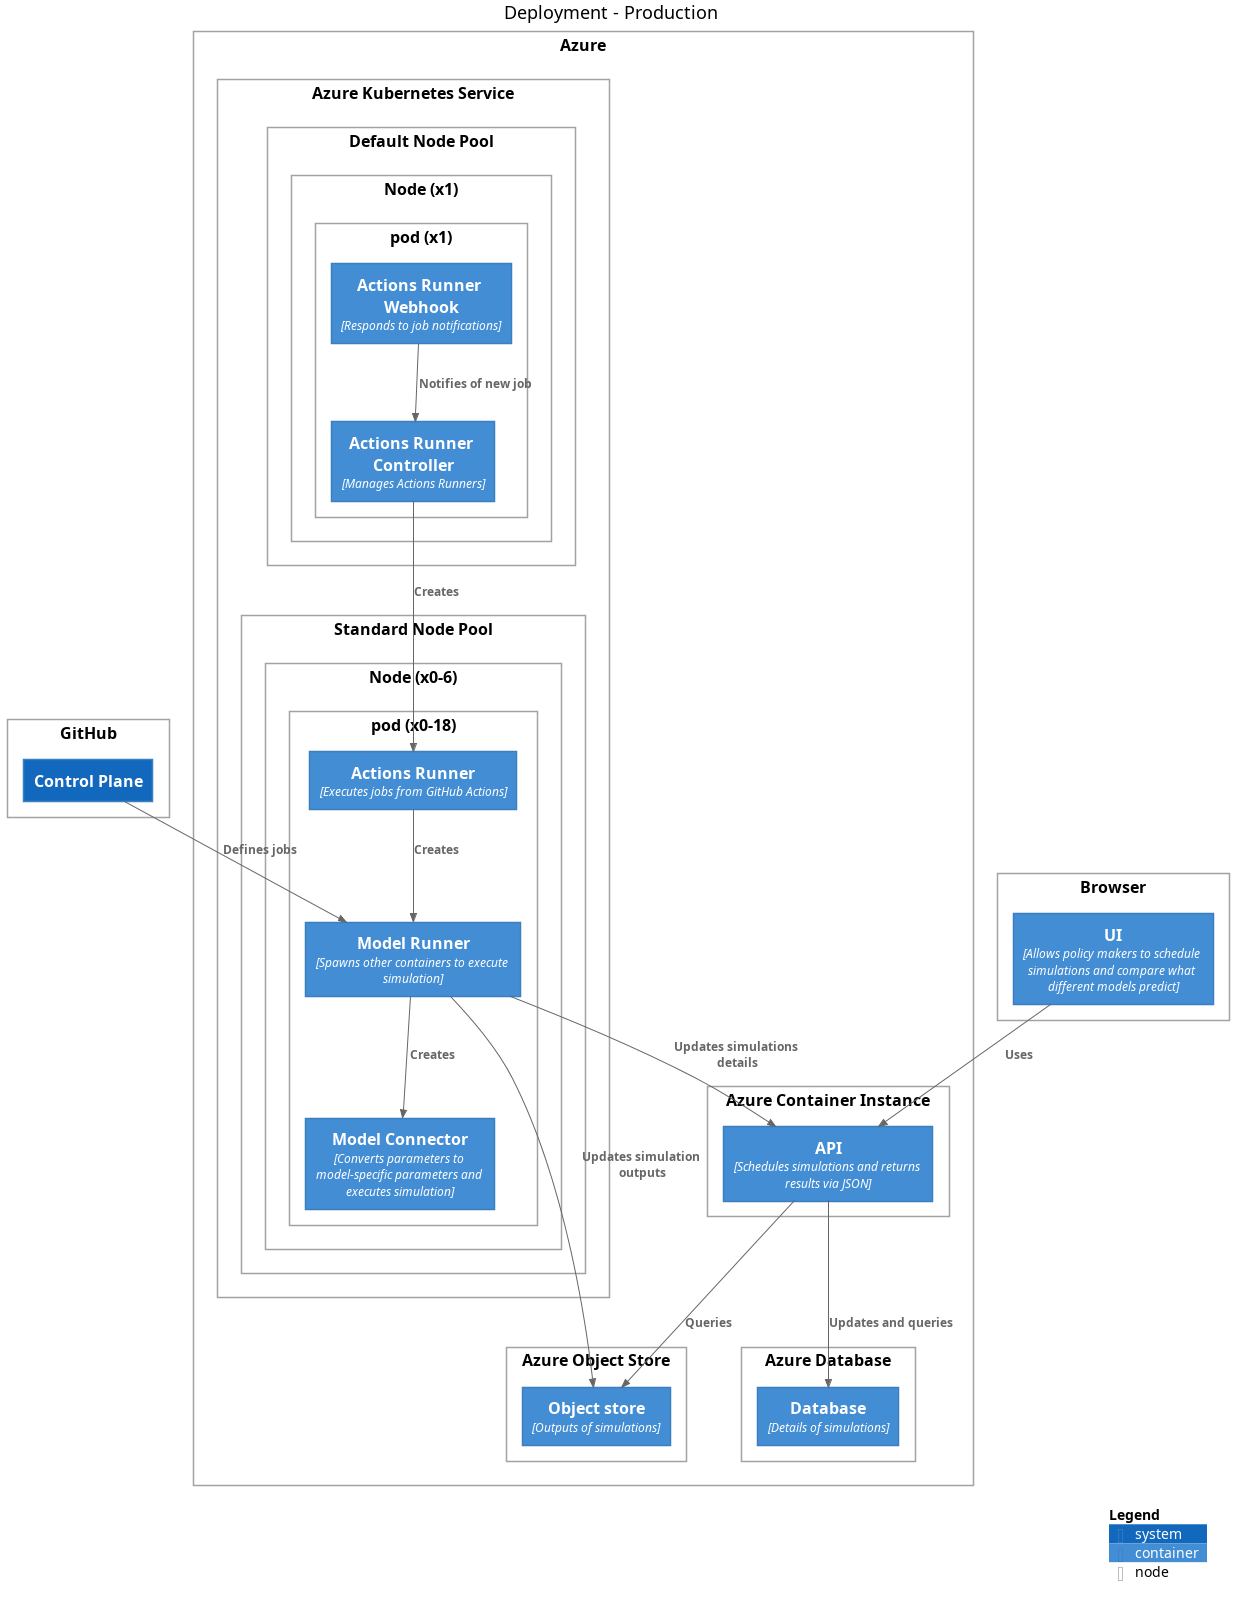

The diagram above was rendered by PlantUML. Its source (embedded in the PNG):
@startuml
title Deployment - Production

top to bottom direction

!includeurl https://raw.githubusercontent.com/plantuml-stdlib/C4-PlantUML/master/C4.puml
!includeurl https://raw.githubusercontent.com/plantuml-stdlib/C4-PlantUML/master/C4_Context.puml
!includeurl https://raw.githubusercontent.com/plantuml-stdlib/C4-PlantUML/master/C4_Container.puml
!includeurl https://raw.githubusercontent.com/plantuml-stdlib/C4-PlantUML/master/C4_Deployment.puml

Deployment_Node(Production.GitHub, "GitHub") {
  System(Production.GitHub.ControlPlane_1, "Control Plane", "")
}

Deployment_Node(Production.Browser, "Browser") {
  Container(Production.Browser.UI_1, "UI", "Allows policy makers to schedule simulations and compare what different models predict")
}

Deployment_Node(Production.Azure, "Azure") {
  Deployment_Node(Production.Azure.AzureContainerInstance, "Azure Container Instance") {
    Container(Production.Azure.AzureContainerInstance.API_1, "API", "Schedules simulations and returns results via JSON")
  }

  Deployment_Node(Production.Azure.AzureDatabase, "Azure Database") {
    Container(Production.Azure.AzureDatabase.Database_1, "Database", "Details of simulations")
  }

  Deployment_Node(Production.Azure.AzureKubernetesService, "Azure Kubernetes Service") {
    Deployment_Node(Production.Azure.AzureKubernetesService.DefaultNodePool, "Default Node Pool") {
      Deployment_Node(Production.Azure.AzureKubernetesService.DefaultNodePool.Nodex1, "Node (x1)") {
        Deployment_Node(Production.Azure.AzureKubernetesService.DefaultNodePool.Nodex1.podx1, "pod (x1)") {
          Container(Production.Azure.AzureKubernetesService.DefaultNodePool.Nodex1.podx1.ActionsRunnerController_1, "Actions Runner Controller", "Manages Actions Runners")
          Container(Production.Azure.AzureKubernetesService.DefaultNodePool.Nodex1.podx1.ActionsRunnerWebhook_1, "Actions Runner Webhook", "Responds to job notifications")
        }

      }

    }

    Deployment_Node(Production.Azure.AzureKubernetesService.StandardNodePool, "Standard Node Pool") {
      Deployment_Node(Production.Azure.AzureKubernetesService.StandardNodePool.Nodex06, "Node (x0-6)") {
        Deployment_Node(Production.Azure.AzureKubernetesService.StandardNodePool.Nodex06.podx018, "pod (x0-18)") {
          Container(Production.Azure.AzureKubernetesService.StandardNodePool.Nodex06.podx018.ActionsRunner_1, "Actions Runner", "Executes jobs from GitHub Actions")
          Container(Production.Azure.AzureKubernetesService.StandardNodePool.Nodex06.podx018.ModelConnector_1, "Model Connector", "Converts parameters to model-specific parameters and executes simulation")
          Container(Production.Azure.AzureKubernetesService.StandardNodePool.Nodex06.podx018.ModelRunner_1, "Model Runner", "Spawns other containers to execute simulation")
        }

      }

    }

  }

  Deployment_Node(Production.Azure.AzureObjectStore, "Azure Object Store") {
    Container(Production.Azure.AzureObjectStore.Objectstore_1, "Object store", "Outputs of simulations")
  }

}

Rel_D(Production.Browser.UI_1, Production.Azure.AzureContainerInstance.API_1, "Uses")
Rel_D(Production.Azure.AzureKubernetesService.DefaultNodePool.Nodex1.podx1.ActionsRunnerWebhook_1, Production.Azure.AzureKubernetesService.DefaultNodePool.Nodex1.podx1.ActionsRunnerController_1, "Notifies of new job")
Rel_D(Production.Azure.AzureKubernetesService.DefaultNodePool.Nodex1.podx1.ActionsRunnerController_1, Production.Azure.AzureKubernetesService.StandardNodePool.Nodex06.podx018.ActionsRunner_1, "Creates")
Rel_D(Production.Azure.AzureKubernetesService.StandardNodePool.Nodex06.podx018.ActionsRunner_1, Production.Azure.AzureKubernetesService.StandardNodePool.Nodex06.podx018.ModelRunner_1, "Creates")
Rel_D(Production.Azure.AzureKubernetesService.StandardNodePool.Nodex06.podx018.ModelRunner_1, Production.Azure.AzureContainerInstance.API_1, "Updates simulations details")
Rel_D(Production.Azure.AzureKubernetesService.StandardNodePool.Nodex06.podx018.ModelRunner_1, Production.Azure.AzureKubernetesService.StandardNodePool.Nodex06.podx018.ModelConnector_1, "Creates")
Rel_D(Production.Azure.AzureContainerInstance.API_1, Production.Azure.AzureDatabase.Database_1, "Updates and queries")
Rel_D(Production.Azure.AzureKubernetesService.StandardNodePool.Nodex06.podx018.ModelRunner_1, Production.Azure.AzureObjectStore.Objectstore_1, "Updates simulation outputs")
Rel_D(Production.Azure.AzureContainerInstance.API_1, Production.Azure.AzureObjectStore.Objectstore_1, "Queries")
Rel_D(Production.GitHub.ControlPlane_1, Production.Azure.AzureKubernetesService.StandardNodePool.Nodex06.podx018.ModelRunner_1, "Defines jobs")

SHOW_LEGEND()
@enduml